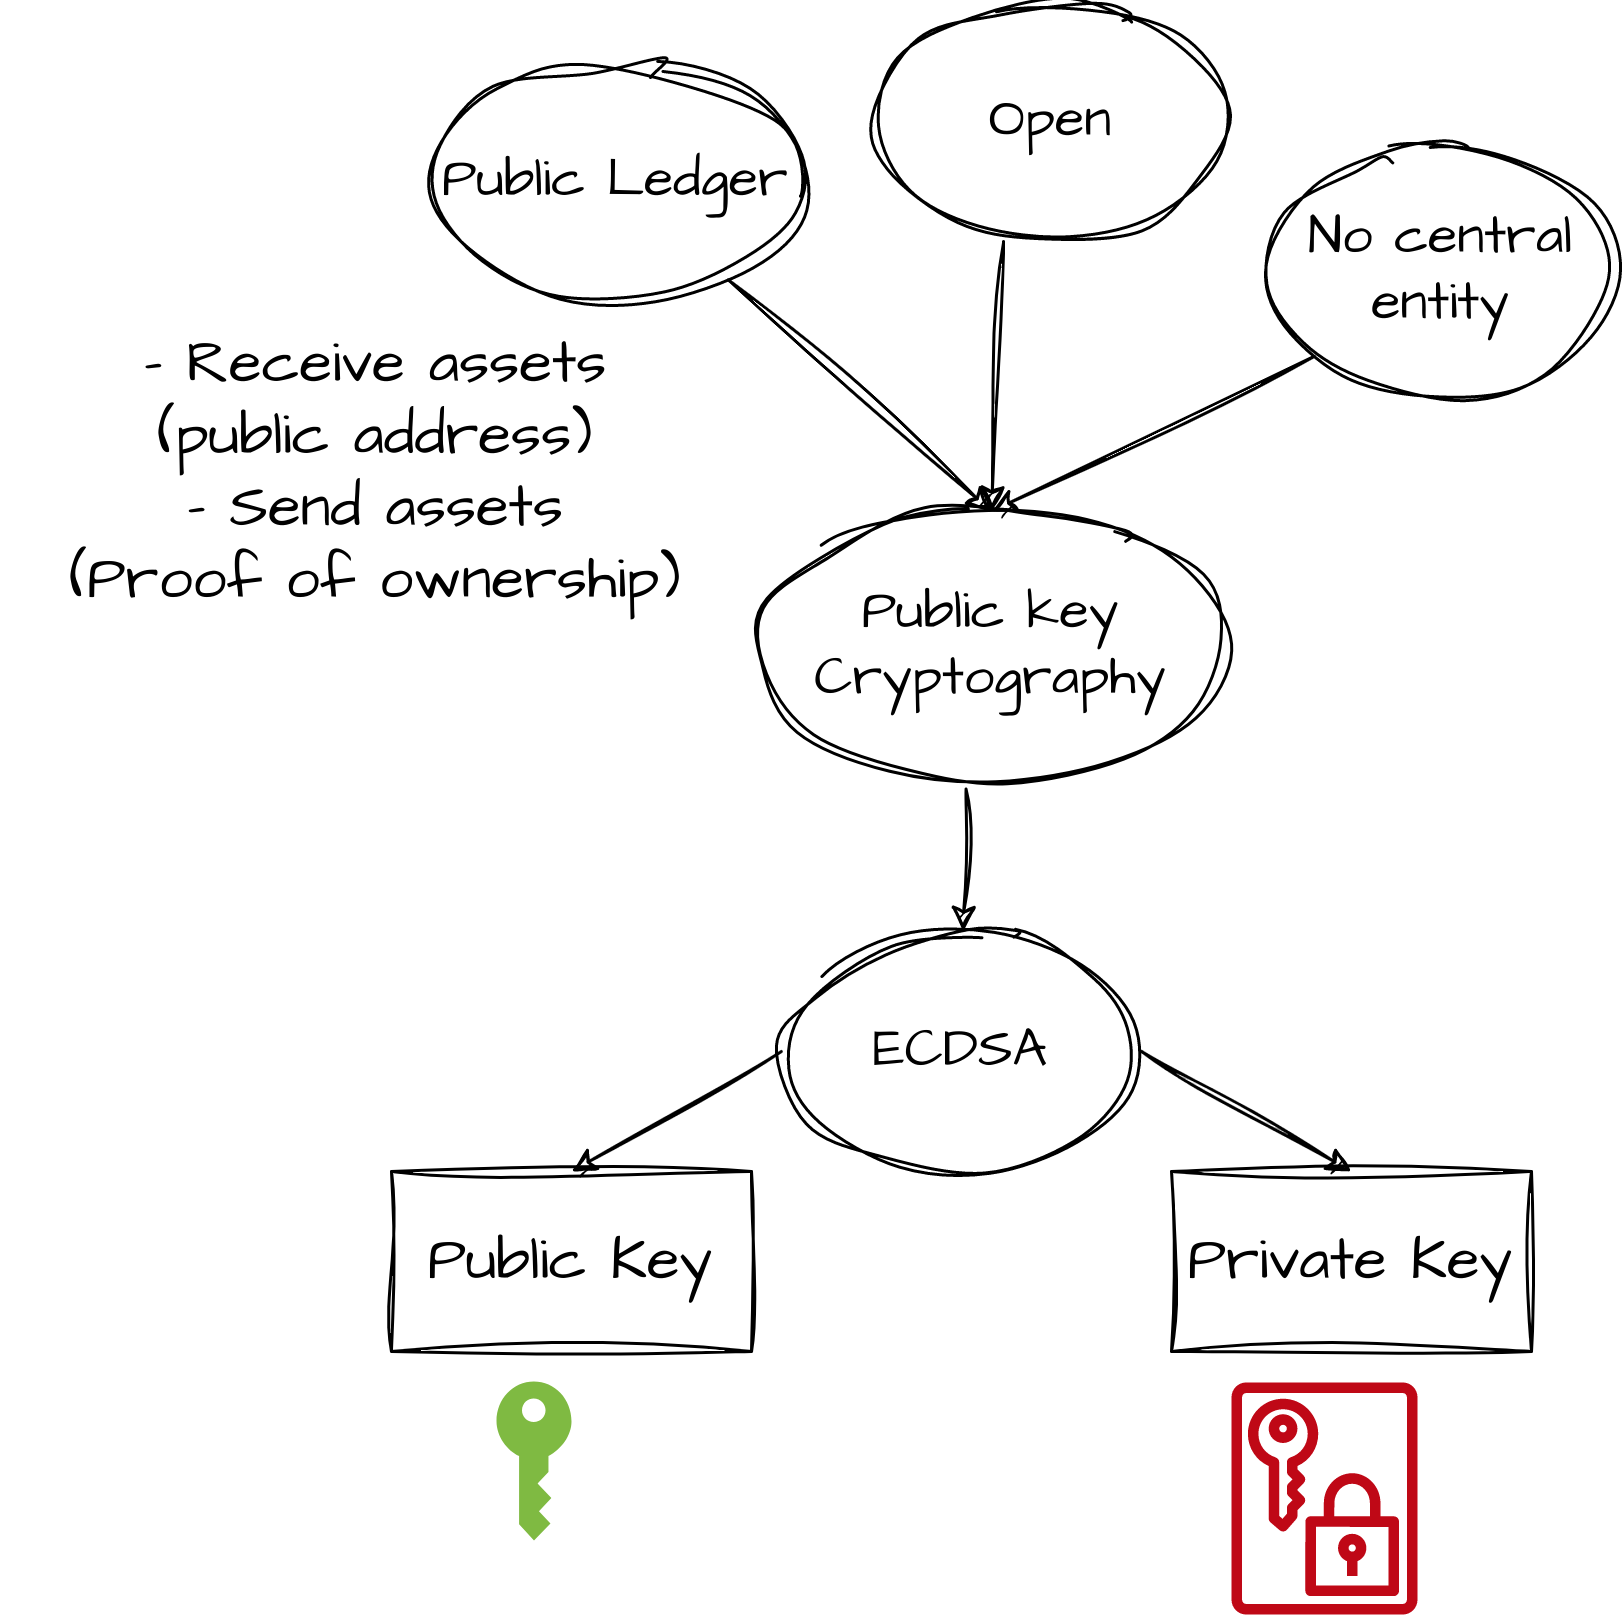

The diagram above was exported from draw.io. Its source (the exported page's mxGraphModel, read from the mxfile embedded in the PNG):
<mxGraphModel dx="1422" dy="588" grid="1" gridSize="10" guides="1" tooltips="1" connect="1" arrows="1" fold="1" page="1" pageScale="1" pageWidth="2336" pageHeight="1654" math="0" shadow="0">
  <root>
    <mxCell id="0" />
    <mxCell id="1" parent="0" />
    <mxCell id="zJE6dULXRp1IwmPmrzDt-5" value="Public Ledger" style="ellipse;whiteSpace=wrap;html=1;hachureGap=4;jiggle=2;fontFamily=Architects Daughter;fontSource=https%3A%2F%2Ffonts.googleapis.com%2Fcss%3Ffamily%3DArchitects%2BDaughter;fontSize=18;sketch=1;" parent="1" vertex="1">
      <mxGeometry x="170" y="70" width="130" height="80" as="geometry" />
    </mxCell>
    <mxCell id="zJE6dULXRp1IwmPmrzDt-6" value="Open" style="ellipse;whiteSpace=wrap;html=1;hachureGap=4;jiggle=2;fontFamily=Architects Daughter;fontSource=https%3A%2F%2Ffonts.googleapis.com%2Fcss%3Ffamily%3DArchitects%2BDaughter;fontSize=18;sketch=1;" parent="1" vertex="1">
      <mxGeometry x="320" y="50" width="120" height="80" as="geometry" />
    </mxCell>
    <mxCell id="zJE6dULXRp1IwmPmrzDt-7" value="Public key Cryptography" style="ellipse;whiteSpace=wrap;html=1;hachureGap=4;jiggle=2;fontFamily=Architects Daughter;fontSource=https%3A%2F%2Ffonts.googleapis.com%2Fcss%3Ffamily%3DArchitects%2BDaughter;fontSize=18;sketch=1;" parent="1" vertex="1">
      <mxGeometry x="280" y="220" width="160" height="90" as="geometry" />
    </mxCell>
    <mxCell id="zJE6dULXRp1IwmPmrzDt-9" value="" style="endArrow=classic;html=1;rounded=0;hachureGap=4;jiggle=2;fontFamily=Architects Daughter;fontSource=https%3A%2F%2Ffonts.googleapis.com%2Fcss%3Ffamily%3DArchitects%2BDaughter;fontSize=18;entryX=0.5;entryY=0;entryDx=0;entryDy=0;sketch=1;" parent="1" source="zJE6dULXRp1IwmPmrzDt-5" target="zJE6dULXRp1IwmPmrzDt-7" edge="1">
      <mxGeometry width="50" height="50" relative="1" as="geometry">
        <mxPoint x="350" y="230" as="sourcePoint" />
        <mxPoint x="400" y="180" as="targetPoint" />
      </mxGeometry>
    </mxCell>
    <mxCell id="zJE6dULXRp1IwmPmrzDt-11" value="" style="endArrow=classic;html=1;rounded=0;hachureGap=4;jiggle=2;fontFamily=Architects Daughter;fontSource=https%3A%2F%2Ffonts.googleapis.com%2Fcss%3Ffamily%3DArchitects%2BDaughter;fontSize=18;exitX=0.367;exitY=1;exitDx=0;exitDy=0;exitPerimeter=0;entryX=0.5;entryY=0;entryDx=0;entryDy=0;sketch=1;" parent="1" source="zJE6dULXRp1IwmPmrzDt-6" target="zJE6dULXRp1IwmPmrzDt-7" edge="1">
      <mxGeometry width="50" height="50" relative="1" as="geometry">
        <mxPoint x="510" y="210" as="sourcePoint" />
        <mxPoint x="560" y="160" as="targetPoint" />
      </mxGeometry>
    </mxCell>
    <mxCell id="zJE6dULXRp1IwmPmrzDt-12" value="" style="endArrow=classic;html=1;rounded=0;hachureGap=4;jiggle=2;fontFamily=Architects Daughter;fontSource=https%3A%2F%2Ffonts.googleapis.com%2Fcss%3Ffamily%3DArchitects%2BDaughter;fontSize=18;exitX=0.447;exitY=1.028;exitDx=0;exitDy=0;exitPerimeter=0;sketch=1;" parent="1" source="zJE6dULXRp1IwmPmrzDt-7" edge="1">
      <mxGeometry width="50" height="50" relative="1" as="geometry">
        <mxPoint x="420" y="380" as="sourcePoint" />
        <mxPoint x="350.5885389778007" y="360" as="targetPoint" />
      </mxGeometry>
    </mxCell>
    <mxCell id="zJE6dULXRp1IwmPmrzDt-13" value="ECDSA" style="ellipse;whiteSpace=wrap;html=1;hachureGap=4;jiggle=2;fontFamily=Architects Daughter;fontSource=https%3A%2F%2Ffonts.googleapis.com%2Fcss%3Ffamily%3DArchitects%2BDaughter;fontSize=18;sketch=1;" parent="1" vertex="1">
      <mxGeometry x="290" y="360" width="120" height="80" as="geometry" />
    </mxCell>
    <mxCell id="zJE6dULXRp1IwmPmrzDt-14" value="Public Key" style="rounded=0;whiteSpace=wrap;html=1;sketch=1;hachureGap=4;jiggle=2;fontFamily=Architects Daughter;fontSource=https%3A%2F%2Ffonts.googleapis.com%2Fcss%3Ffamily%3DArchitects%2BDaughter;fontSize=20;" parent="1" vertex="1">
      <mxGeometry x="160" y="440" width="120" height="60" as="geometry" />
    </mxCell>
    <mxCell id="zJE6dULXRp1IwmPmrzDt-15" value="Private Key" style="rounded=0;whiteSpace=wrap;html=1;sketch=1;hachureGap=4;jiggle=2;fontFamily=Architects Daughter;fontSource=https%3A%2F%2Ffonts.googleapis.com%2Fcss%3Ffamily%3DArchitects%2BDaughter;fontSize=20;" parent="1" vertex="1">
      <mxGeometry x="420" y="440" width="120" height="60" as="geometry" />
    </mxCell>
    <mxCell id="zJE6dULXRp1IwmPmrzDt-16" value="" style="sketch=0;pointerEvents=1;shadow=0;dashed=0;html=1;strokeColor=none;labelPosition=center;verticalLabelPosition=bottom;verticalAlign=top;outlineConnect=0;align=center;shape=mxgraph.office.security.key_permissions;fillColor=#7FBA42;hachureGap=4;jiggle=2;fontFamily=Architects Daughter;fontSource=https%3A%2F%2Ffonts.googleapis.com%2Fcss%3Ffamily%3DArchitects%2BDaughter;fontSize=20;" parent="1" vertex="1">
      <mxGeometry x="195" y="510" width="25" height="53" as="geometry" />
    </mxCell>
    <mxCell id="zJE6dULXRp1IwmPmrzDt-17" value="" style="sketch=0;outlineConnect=0;fontColor=#232F3E;gradientColor=none;fillColor=#BF0816;strokeColor=none;dashed=0;verticalLabelPosition=bottom;verticalAlign=top;align=center;html=1;fontSize=12;fontStyle=0;aspect=fixed;pointerEvents=1;shape=mxgraph.aws4.data_encryption_key;hachureGap=4;jiggle=2;fontFamily=Architects Daughter;fontSource=https%3A%2F%2Ffonts.googleapis.com%2Fcss%3Ffamily%3DArchitects%2BDaughter;" parent="1" vertex="1">
      <mxGeometry x="440" y="510" width="62" height="78" as="geometry" />
    </mxCell>
    <mxCell id="zJE6dULXRp1IwmPmrzDt-18" value="" style="endArrow=classic;html=1;rounded=0;sketch=1;hachureGap=4;jiggle=2;fontFamily=Architects Daughter;fontSource=https%3A%2F%2Ffonts.googleapis.com%2Fcss%3Ffamily%3DArchitects%2BDaughter;fontSize=16;exitX=1;exitY=0.5;exitDx=0;exitDy=0;entryX=0.5;entryY=0;entryDx=0;entryDy=0;" parent="1" source="zJE6dULXRp1IwmPmrzDt-13" target="zJE6dULXRp1IwmPmrzDt-15" edge="1">
      <mxGeometry width="50" height="50" relative="1" as="geometry">
        <mxPoint x="500" y="390" as="sourcePoint" />
        <mxPoint x="550" y="340" as="targetPoint" />
      </mxGeometry>
    </mxCell>
    <mxCell id="zJE6dULXRp1IwmPmrzDt-19" value="" style="endArrow=classic;html=1;rounded=0;sketch=1;hachureGap=4;jiggle=2;fontFamily=Architects Daughter;fontSource=https%3A%2F%2Ffonts.googleapis.com%2Fcss%3Ffamily%3DArchitects%2BDaughter;fontSize=16;exitX=0;exitY=0.5;exitDx=0;exitDy=0;entryX=0.5;entryY=0;entryDx=0;entryDy=0;" parent="1" source="zJE6dULXRp1IwmPmrzDt-13" target="zJE6dULXRp1IwmPmrzDt-14" edge="1">
      <mxGeometry width="50" height="50" relative="1" as="geometry">
        <mxPoint x="160" y="430" as="sourcePoint" />
        <mxPoint x="210" y="380" as="targetPoint" />
      </mxGeometry>
    </mxCell>
    <mxCell id="bAmXqQfnXJHNtV_kzwzf-3" value="&lt;br&gt;- Receive assets&lt;br&gt;(public address)&lt;br&gt;- Send assets &lt;br&gt;(Proof of ownership)" style="text;html=1;strokeColor=none;fillColor=none;align=center;verticalAlign=middle;whiteSpace=wrap;rounded=0;sketch=1;hachureGap=4;jiggle=2;fontFamily=Architects Daughter;fontSource=https%3A%2F%2Ffonts.googleapis.com%2Fcss%3Ffamily%3DArchitects%2BDaughter;fontSize=20;" parent="1" vertex="1">
      <mxGeometry x="30" y="160" width="250" height="70" as="geometry" />
    </mxCell>
    <mxCell id="bAmXqQfnXJHNtV_kzwzf-4" value="No central entity" style="ellipse;whiteSpace=wrap;html=1;hachureGap=4;jiggle=2;fontFamily=Architects Daughter;fontSource=https%3A%2F%2Ffonts.googleapis.com%2Fcss%3Ffamily%3DArchitects%2BDaughter;fontSize=18;sketch=1;" parent="1" vertex="1">
      <mxGeometry x="450" y="100" width="120" height="80" as="geometry" />
    </mxCell>
    <mxCell id="bAmXqQfnXJHNtV_kzwzf-6" value="" style="endArrow=classic;html=1;rounded=0;hachureGap=4;jiggle=2;fontFamily=Architects Daughter;fontSource=https%3A%2F%2Ffonts.googleapis.com%2Fcss%3Ffamily%3DArchitects%2BDaughter;fontSize=18;exitX=0;exitY=1;exitDx=0;exitDy=0;sketch=1;" parent="1" source="bAmXqQfnXJHNtV_kzwzf-4" edge="1">
      <mxGeometry width="50" height="50" relative="1" as="geometry">
        <mxPoint x="444.03999999999996" y="170" as="sourcePoint" />
        <mxPoint x="360" y="220" as="targetPoint" />
      </mxGeometry>
    </mxCell>
  </root>
</mxGraphModel>